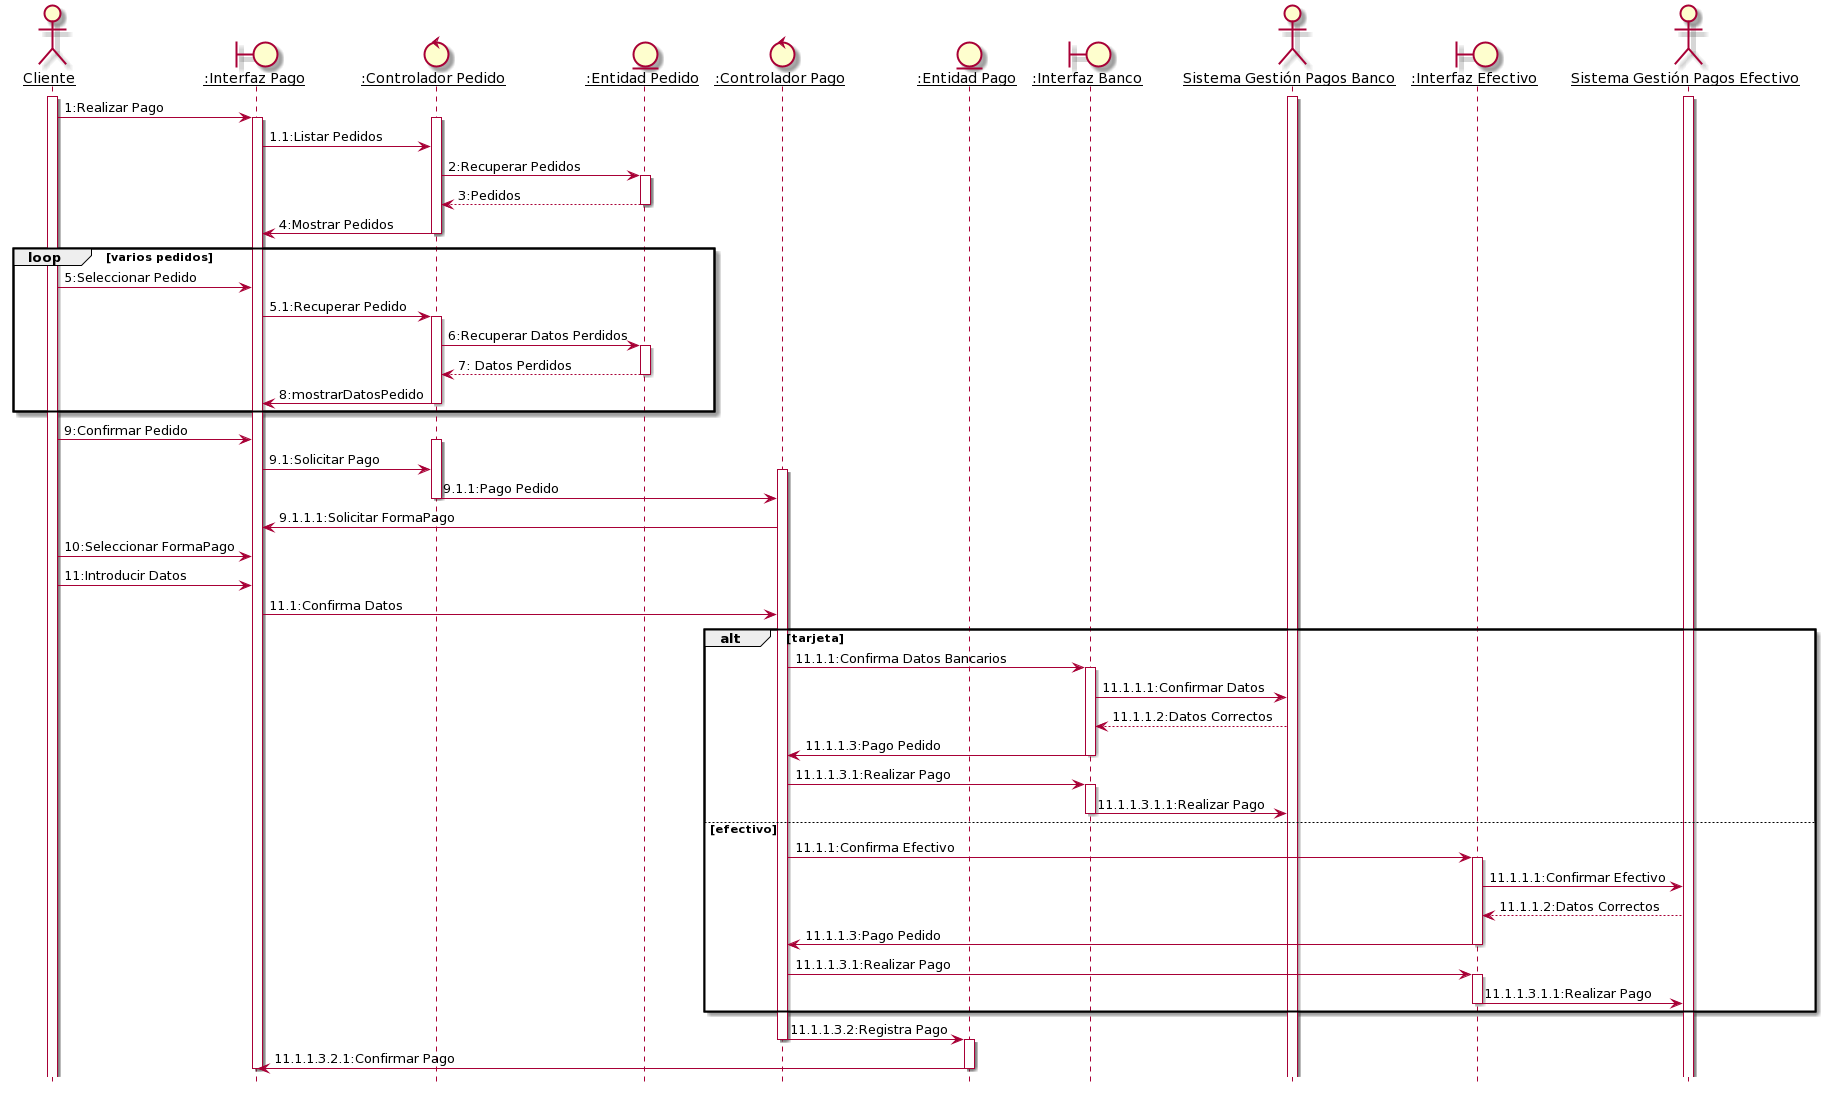

The diagram above was rendered by PlantUML. Its source (embedded in the PNG):
@startuml
skinparam sequenceParticipant underline
hide footbox

actor "Cliente" as Cliente
boundary ":Interfaz Pago" as A
control ":Controlador Pedido" as B
entity ":Entidad Pedido" as C
control ":Controlador Pago" as D
entity ":Entidad Pago" as E
boundary ":Interfaz Banco" as F
actor "Sistema Gestión Pagos Banco" as SistemaBanco
boundary ":Interfaz Efectivo" as G
actor "Sistema Gestión Pagos Efectivo" as SistemaEfectivo

activate Cliente
activate SistemaBanco
activate SistemaEfectivo
Cliente -> A: 1:Realizar Pago
activate A
activate B
A -> B: 1.1:Listar Pedidos
B -> C: 2:Recuperar Pedidos
activate C
C --> B: 3:Pedidos
deactivate C
B -> A: 4:Mostrar Pedidos
deactivate B

loop varios pedidos
Cliente -> A: 5:Seleccionar Pedido
A -> B: 5.1:Recuperar Pedido
activate B
B -> C: 6:Recuperar Datos Perdidos
activate C
C --> B: 7: Datos Perdidos
deactivate C
B -> A: 8:mostrarDatosPedido
deactivate B
end

Cliente -> A: 9:Confirmar Pedido
activate B
A -> B: 9.1:Solicitar Pago
activate D
B -> D: 9.1.1:Pago Pedido
deactivate B
D -> A: 9.1.1.1:Solicitar FormaPago
Cliente -> A: 10:Seleccionar FormaPago
Cliente -> A: 11:Introducir Datos
A -> D: 11.1:Confirma Datos

alt tarjeta
D -> F: 11.1.1:Confirma Datos Bancarios
activate F
F -> SistemaBanco: 11.1.1.1:Confirmar Datos
SistemaBanco --> F: 11.1.1.2:Datos Correctos
F -> D: 11.1.1.3:Pago Pedido
deactivate F
D -> F: 11.1.1.3.1:Realizar Pago
activate F
F -> SistemaBanco: 11.1.1.3.1.1:Realizar Pago
deactivate F
else efectivo 
D -> G: 11.1.1:Confirma Efectivo
activate G
G -> SistemaEfectivo: 11.1.1.1:Confirmar Efectivo
SistemaEfectivo --> G: 11.1.1.2:Datos Correctos
G -> D: 11.1.1.3:Pago Pedido
deactivate G
D -> G: 11.1.1.3.1:Realizar Pago
activate G
G -> SistemaEfectivo: 11.1.1.3.1.1:Realizar Pago
deactivate G
end 

D -> E: 11.1.1.3.2:Registra Pago
deactivate D
activate E
E -> A: 11.1.1.3.2.1:Confirmar Pago
deactivate E
deactivate A
@enduml